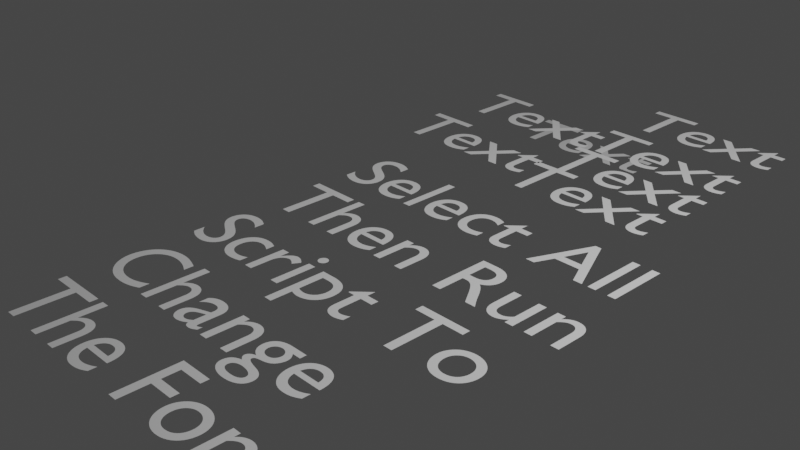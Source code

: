 # Source: ChangeFont_Multi.blend  (saved by Blender 3.0.42; exported with 4.5.12 LTS)
import bpy
from mathutils import Matrix  # noqa: F401  (used for matrix-valued properties, if any)

bpy.ops.wm.read_factory_settings(use_empty=True)
scene = bpy.context.scene
scene.name = 'Scene'

# ---- collections
col_collection = bpy.data.collections.new('Collection'); scene.collection.children.link(col_collection)

# ---- world
world_world = bpy.data.worlds.new('World'); scene.world = world_world
world_world.use_nodes = True; world_world.node_tree.nodes.clear()
_N = world_world.node_tree.nodes; _L = world_world.node_tree.links
n0 = _N.new('ShaderNodeOutputWorld'); n0.name = 'World Output'; n0.location = (300, 300)
n1 = _N.new('ShaderNodeBackground'); n1.name = 'Background'; n1.location = (10, 300)
n1.inputs[0].default_value = (0.05088, 0.05088, 0.05088, 1.0)
_L.new(n1.outputs[0], n0.inputs[0])
n0.is_active_output = True
world_world.color = (0.05088, 0.05088, 0.05088)
world_world.use_sun_shadow = False
world_world.sun_shadow_jitter_overblur = 0.0

# ---- cameras
cam_camera = bpy.data.cameras.new('Camera')
cam_camera.clip_end = 100.0
cam_camera.ortho_scale = 7.314

# ---- lights
light_light = bpy.data.lights.new('Light', 'POINT')
light_light.transmission_factor = 0.0
light_light.energy = 1000.0
light_light.shadow_soft_size = 0.1
light_light.shadow_maximum_resolution = 0.006
light_light.use_absolute_resolution = True

# ---- curves / text
txt_text = bpy.data.curves.new('Text', 'FONT')
txt_text.dimensions = '2D'
txt_text.body = 'Select All\nThen Run \nScript To\nChange \nThe Fonts'
txt_text_001 = bpy.data.curves.new('Text.001', 'FONT')
txt_text_001.dimensions = '2D'
txt_text_001.body = 'Text'
txt_text_002 = bpy.data.curves.new('Text.002', 'FONT')
txt_text_002.dimensions = '2D'
txt_text_002.body = 'Text'
txt_text_003 = bpy.data.curves.new('Text.003', 'FONT')
txt_text_003.dimensions = '2D'
txt_text_003.body = 'Text'
txt_text_004 = bpy.data.curves.new('Text.004', 'FONT')
txt_text_004.dimensions = '2D'
txt_text_004.body = 'Text'
txt_text_005 = bpy.data.curves.new('Text.005', 'FONT')
txt_text_005.dimensions = '2D'
txt_text_005.body = 'Text'
txt_text_006 = bpy.data.curves.new('Text.006', 'FONT')
txt_text_006.dimensions = '2D'
txt_text_006.body = 'Text'
txt_text_007 = bpy.data.curves.new('Text.007', 'FONT')
txt_text_007.dimensions = '2D'
txt_text_007.body = 'Text'

# ---- objects
ob_light = bpy.data.objects.new('Light', light_light)
ob_camera = bpy.data.objects.new('Camera', cam_camera)
ob_text = bpy.data.objects.new('Text', txt_text)
ob_text_001 = bpy.data.objects.new('Text.001', txt_text_001)
ob_text_002 = bpy.data.objects.new('Text.002', txt_text_002)
ob_text_003 = bpy.data.objects.new('Text.003', txt_text_003)
ob_text_004 = bpy.data.objects.new('Text.004', txt_text_004)
ob_text_005 = bpy.data.objects.new('Text.005', txt_text_005)
ob_text_006 = bpy.data.objects.new('Text.006', txt_text_006)
ob_text_007 = bpy.data.objects.new('Text.007', txt_text_007)

# ---- transforms, parenting, visibility, modifiers, constraints
ob_light.location = (4.076, 1.005, 5.904)
ob_light.rotation_euler = (0.6503, 0.05522, 1.866)
ob_light.lock_rotations_4d = False
ob_light.empty_display_type = 'ARROWS'
ob_light.color = (0.0, 0.0, 0.0, 0.0)
ob_light.lineart.crease_threshold = 0.0
ob_camera.location = (7.359, -6.926, 4.958)
ob_camera.rotation_euler = (1.109, 0.0, 0.8149)
ob_camera.lock_rotations_4d = False
ob_camera.empty_display_type = 'ARROWS'
ob_camera.color = (0.0, 0.0, 0.0, 0.0)
ob_camera.display_type = 'WIRE'
ob_camera.lineart.crease_threshold = 0.0
ob_text.location = (-1.241, 0.2826, 0.0)
ob_text_001.location = (0.03898, 2.152, 0.0)
ob_text_002.location = (0.0, 2.868, 0.0)
ob_text_003.location = (-1.809, 2.837, 0.0)
ob_text_004.location = (0.0, 3.805, 0.0)
ob_text_005.location = (-1.74, 3.788, -0.5956)
ob_text_006.location = (0.0, 1.469, 0.0)
ob_text_007.location = (-1.854, 1.749, 0.0)

# ---- collection membership
col_collection.objects.link(ob_light)
col_collection.objects.link(ob_camera)
col_collection.objects.link(ob_text)
col_collection.objects.link(ob_text_001)
col_collection.objects.link(ob_text_002)
col_collection.objects.link(ob_text_003)
col_collection.objects.link(ob_text_004)
col_collection.objects.link(ob_text_005)
col_collection.objects.link(ob_text_006)
col_collection.objects.link(ob_text_007)

# ---- scene / render settings (as saved in the file)
scene.camera = ob_camera
scene.frame_start = 1; scene.frame_end = 250; scene.frame_set(0)
scene.render.engine = 'BLENDER_EEVEE_NEXT'
scene.cycles.sampling_pattern = 'TABULATED_SOBOL'
scene.cycles.use_light_tree = False
scene.view_settings.view_transform = 'Filmic'
bpy.context.view_layer.update()
